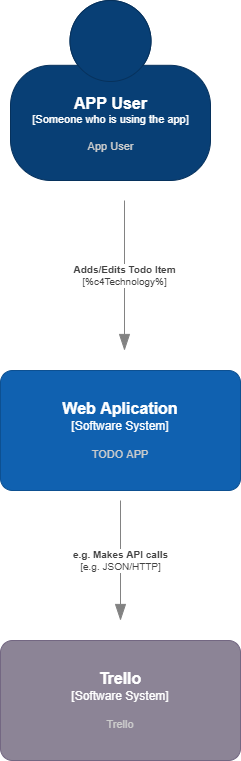

The diagram above was exported from draw.io. Its source (the exported page's mxGraphModel, read from the mxfile embedded in the PNG):
<mxGraphModel dx="702" dy="793" grid="1" gridSize="10" guides="1" tooltips="1" connect="1" arrows="1" fold="1" page="1" pageScale="1" pageWidth="827" pageHeight="1169" math="0" shadow="0">
  <root>
    <mxCell id="0" />
    <mxCell id="1" parent="0" />
    <object placeholders="1" c4Name="APP User" c4Type="Someone who is using the app" c4Description="App User" label="&lt;font style=&quot;font-size: 16px&quot;&gt;&lt;b&gt;%c4Name%&lt;/b&gt;&lt;/font&gt;&lt;div&gt;[%c4Type%]&lt;/div&gt;&lt;br&gt;&lt;div&gt;&lt;font style=&quot;font-size: 11px&quot;&gt;&lt;font color=&quot;#cccccc&quot;&gt;%c4Description%&lt;/font&gt;&lt;/div&gt;" id="WlCBsQnsf-MGXPvSUN0m-15">
      <mxCell style="html=1;fontSize=11;dashed=0;whitespace=wrap;fillColor=#083F75;strokeColor=#06315C;fontColor=#ffffff;shape=mxgraph.c4.person2;align=center;metaEdit=1;points=[[0.5,0,0],[1,0.5,0],[1,0.75,0],[0.75,1,0],[0.5,1,0],[0.25,1,0],[0,0.75,0],[0,0.5,0]];resizable=0;" parent="1" vertex="1">
        <mxGeometry x="340" y="50" width="200" height="180" as="geometry" />
      </mxCell>
    </object>
    <object placeholders="1" c4Name="Web Aplication" c4Type="Software System" c4Description="TODO APP" label="&lt;font style=&quot;font-size: 16px&quot;&gt;&lt;b&gt;%c4Name%&lt;/b&gt;&lt;/font&gt;&lt;div&gt;[%c4Type%]&lt;/div&gt;&lt;br&gt;&lt;div&gt;&lt;font style=&quot;font-size: 11px&quot;&gt;&lt;font color=&quot;#cccccc&quot;&gt;%c4Description%&lt;/font&gt;&lt;/div&gt;" id="WlCBsQnsf-MGXPvSUN0m-16">
      <mxCell style="rounded=1;whiteSpace=wrap;html=1;labelBackgroundColor=none;fillColor=#1061B0;fontColor=#ffffff;align=center;arcSize=10;strokeColor=#0D5091;metaEdit=1;resizable=0;points=[[0.25,0,0],[0.5,0,0],[0.75,0,0],[1,0.25,0],[1,0.5,0],[1,0.75,0],[0.75,1,0],[0.5,1,0],[0.25,1,0],[0,0.75,0],[0,0.5,0],[0,0.25,0]];" parent="1" vertex="1">
        <mxGeometry x="330" y="420" width="240" height="120" as="geometry" />
      </mxCell>
    </object>
    <object placeholders="1" c4Description="Adds/Edits Todo Item" label="&lt;div style=&quot;text-align: left&quot;&gt;&lt;div style=&quot;text-align: center&quot;&gt;&lt;b&gt;%c4Description%&lt;/b&gt;&lt;/div&gt;&lt;div style=&quot;text-align: center&quot;&gt;[%c4Technology%]&lt;/div&gt;&lt;/div&gt;" id="WlCBsQnsf-MGXPvSUN0m-18">
      <mxCell style="endArrow=blockThin;html=1;fontSize=10;fontColor=#404040;strokeWidth=1;endFill=1;strokeColor=#828282;elbow=vertical;metaEdit=1;endSize=14;startSize=14;jumpStyle=arc;jumpSize=16;rounded=0;edgeStyle=orthogonalEdgeStyle;" parent="1" edge="1">
        <mxGeometry width="240" relative="1" as="geometry">
          <mxPoint x="454" y="250" as="sourcePoint" />
          <mxPoint x="454" y="400" as="targetPoint" />
          <Array as="points">
            <mxPoint x="454" y="250" />
          </Array>
        </mxGeometry>
      </mxCell>
    </object>
    <object placeholders="1" c4Type="Relationship" c4Technology="e.g. JSON/HTTP" c4Description="e.g. Makes API calls" label="&lt;div style=&quot;text-align: left&quot;&gt;&lt;div style=&quot;text-align: center&quot;&gt;&lt;b&gt;%c4Description%&lt;/b&gt;&lt;/div&gt;&lt;div style=&quot;text-align: center&quot;&gt;[%c4Technology%]&lt;/div&gt;&lt;/div&gt;" id="WlCBsQnsf-MGXPvSUN0m-19">
      <mxCell style="endArrow=blockThin;html=1;fontSize=10;fontColor=#404040;strokeWidth=1;endFill=1;strokeColor=#828282;elbow=vertical;metaEdit=1;endSize=14;startSize=14;jumpStyle=arc;jumpSize=16;rounded=0;edgeStyle=orthogonalEdgeStyle;" parent="1" edge="1">
        <mxGeometry x="0.4" width="240" relative="1" as="geometry">
          <mxPoint x="450" y="550" as="sourcePoint" />
          <mxPoint x="450" y="670" as="targetPoint" />
          <Array as="points">
            <mxPoint x="490" y="600" />
            <mxPoint x="490" y="600" />
          </Array>
          <mxPoint as="offset" />
        </mxGeometry>
      </mxCell>
    </object>
    <object placeholders="1" c4Name="Trello" c4Type="Software System" c4Description="Trello" label="&lt;font style=&quot;font-size: 16px&quot;&gt;&lt;b&gt;%c4Name%&lt;/b&gt;&lt;/font&gt;&lt;div&gt;[%c4Type%]&lt;/div&gt;&lt;br&gt;&lt;div&gt;&lt;font style=&quot;font-size: 11px&quot;&gt;&lt;font color=&quot;#cccccc&quot;&gt;%c4Description%&lt;/font&gt;&lt;/div&gt;" id="WlCBsQnsf-MGXPvSUN0m-20">
      <mxCell style="rounded=1;whiteSpace=wrap;html=1;labelBackgroundColor=none;fillColor=#8C8496;fontColor=#ffffff;align=center;arcSize=10;strokeColor=#736782;metaEdit=1;resizable=0;points=[[0.25,0,0],[0.5,0,0],[0.75,0,0],[1,0.25,0],[1,0.5,0],[1,0.75,0],[0.75,1,0],[0.5,1,0],[0.25,1,0],[0,0.75,0],[0,0.5,0],[0,0.25,0]];" parent="1" vertex="1">
        <mxGeometry x="330" y="690" width="240" height="120" as="geometry" />
      </mxCell>
    </object>
  </root>
</mxGraphModel>